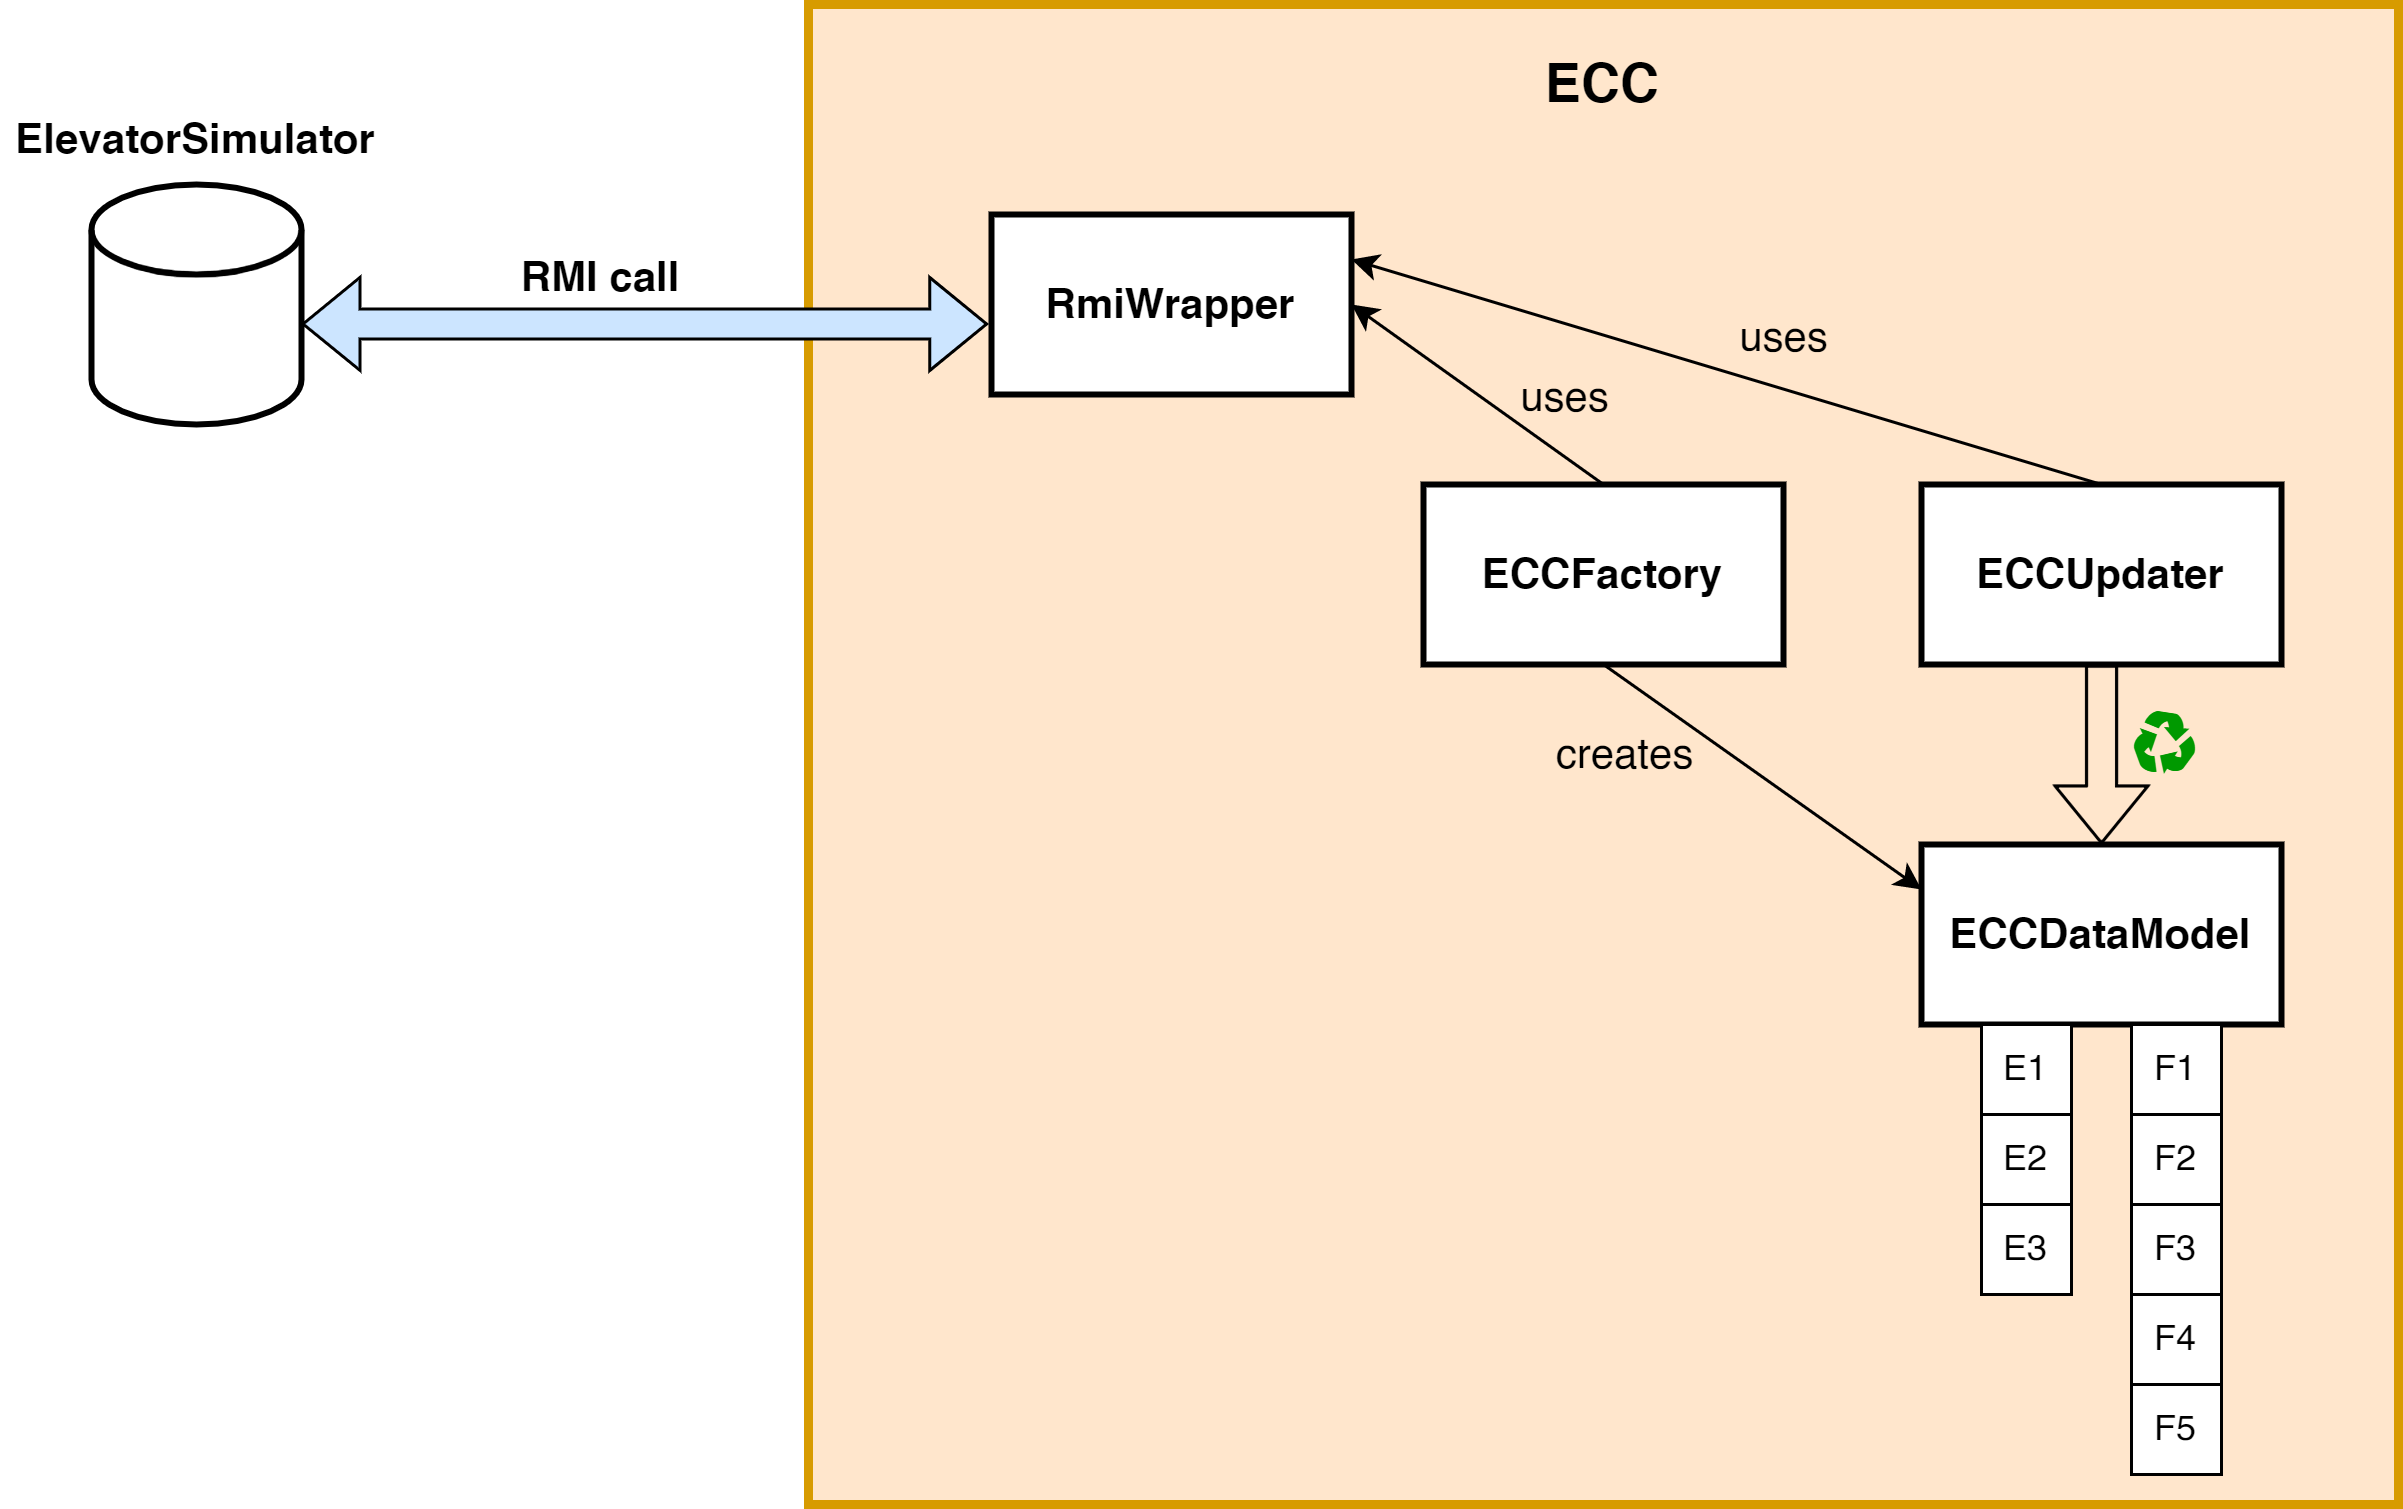

The diagram above was exported from draw.io. Its source (the exported page's mxGraphModel, read from the mxfile embedded in the PNG):
<mxGraphModel dx="1000" dy="792" grid="1" gridSize="10" guides="1" tooltips="1" connect="1" arrows="1" fold="1" page="1" pageScale="1" pageWidth="1169" pageHeight="827" math="0" shadow="0">
  <root>
    <mxCell id="0" />
    <mxCell id="1" parent="0" />
    <mxCell id="THf-YUbgfOtrubaINq57-1" value="ECC" style="rounded=0;whiteSpace=wrap;html=1;fillColor=#ffe6cc;strokeColor=#d79b00;glass=0;shadow=0;sketch=0;align=center;verticalAlign=top;spacing=11;fontSize=18;fontStyle=1;strokeWidth=3;" vertex="1" parent="1">
      <mxGeometry x="379" y="170" width="530" height="500" as="geometry" />
    </mxCell>
    <mxCell id="THf-YUbgfOtrubaINq57-2" value="ECCUpdater" style="rounded=0;whiteSpace=wrap;html=1;fontStyle=1;fontSize=14;strokeWidth=2;" vertex="1" parent="1">
      <mxGeometry x="750" y="330" width="120" height="60" as="geometry" />
    </mxCell>
    <mxCell id="THf-YUbgfOtrubaINq57-3" value="ECCFactory" style="rounded=0;whiteSpace=wrap;html=1;fontSize=14;fontStyle=1;strokeWidth=2;" vertex="1" parent="1">
      <mxGeometry x="584" y="330" width="120" height="60" as="geometry" />
    </mxCell>
    <mxCell id="THf-YUbgfOtrubaINq57-4" value="ECCDataModel" style="rounded=0;whiteSpace=wrap;html=1;fontSize=14;fontStyle=1;strokeWidth=2;" vertex="1" parent="1">
      <mxGeometry x="750" y="450" width="120" height="60" as="geometry" />
    </mxCell>
    <mxCell id="THf-YUbgfOtrubaINq57-5" value="" style="shape=flexArrow;endArrow=classic;startArrow=classic;html=1;rounded=0;fontSize=14;entryX=0.113;entryY=0.213;entryDx=0;entryDy=0;entryPerimeter=0;exitX=1;exitY=0.581;exitDx=0;exitDy=0;exitPerimeter=0;labelBackgroundColor=default;labelBorderColor=none;strokeWidth=1;fillColor=#CCE5FF;" edge="1" parent="1" source="THf-YUbgfOtrubaINq57-6" target="THf-YUbgfOtrubaINq57-1">
      <mxGeometry width="100" height="100" relative="1" as="geometry">
        <mxPoint x="220" y="277" as="sourcePoint" />
        <mxPoint x="389" y="310" as="targetPoint" />
      </mxGeometry>
    </mxCell>
    <mxCell id="THf-YUbgfOtrubaINq57-6" value="" style="shape=cylinder3;whiteSpace=wrap;html=1;boundedLbl=1;backgroundOutline=1;size=15;rounded=0;shadow=0;glass=0;sketch=0;fontSize=14;strokeWidth=2;gradientColor=none;" vertex="1" parent="1">
      <mxGeometry x="140" y="230" width="70" height="80" as="geometry" />
    </mxCell>
    <mxCell id="THf-YUbgfOtrubaINq57-8" value="&lt;b&gt;ElevatorSimulator&lt;/b&gt;" style="text;html=1;strokeColor=none;fillColor=none;align=center;verticalAlign=middle;whiteSpace=wrap;rounded=0;shadow=0;glass=0;sketch=0;fontSize=14;" vertex="1" parent="1">
      <mxGeometry x="110" y="200" width="130" height="30" as="geometry" />
    </mxCell>
    <mxCell id="THf-YUbgfOtrubaINq57-9" value="&lt;b&gt;RMI call&lt;/b&gt;" style="text;html=1;strokeColor=none;fillColor=none;align=center;verticalAlign=middle;whiteSpace=wrap;rounded=0;shadow=0;glass=0;sketch=0;fontSize=14;" vertex="1" parent="1">
      <mxGeometry x="245" y="246" width="130" height="30" as="geometry" />
    </mxCell>
    <mxCell id="THf-YUbgfOtrubaINq57-10" value="RmiWrapper" style="rounded=0;whiteSpace=wrap;html=1;fontSize=14;fontStyle=1;strokeWidth=2;" vertex="1" parent="1">
      <mxGeometry x="440" y="240" width="120" height="60" as="geometry" />
    </mxCell>
    <mxCell id="THf-YUbgfOtrubaINq57-14" value="" style="endArrow=classic;html=1;rounded=0;fontSize=14;exitX=0.5;exitY=0;exitDx=0;exitDy=0;entryX=1;entryY=0.5;entryDx=0;entryDy=0;" edge="1" parent="1" source="THf-YUbgfOtrubaINq57-3" target="THf-YUbgfOtrubaINq57-10">
      <mxGeometry width="50" height="50" relative="1" as="geometry">
        <mxPoint x="510" y="420" as="sourcePoint" />
        <mxPoint x="560" y="370" as="targetPoint" />
      </mxGeometry>
    </mxCell>
    <mxCell id="THf-YUbgfOtrubaINq57-16" value="uses" style="edgeLabel;html=1;align=center;verticalAlign=middle;resizable=0;points=[];fontSize=14;labelBackgroundColor=none;" vertex="1" connectable="0" parent="THf-YUbgfOtrubaINq57-14">
      <mxGeometry x="0.1914" y="2" relative="1" as="geometry">
        <mxPoint x="37" y="4" as="offset" />
      </mxGeometry>
    </mxCell>
    <mxCell id="THf-YUbgfOtrubaINq57-15" value="" style="endArrow=classic;html=1;rounded=0;fontSize=14;exitX=0.5;exitY=0;exitDx=0;exitDy=0;entryX=1;entryY=0.25;entryDx=0;entryDy=0;" edge="1" parent="1" source="THf-YUbgfOtrubaINq57-2" target="THf-YUbgfOtrubaINq57-10">
      <mxGeometry width="50" height="50" relative="1" as="geometry">
        <mxPoint x="654" y="340" as="sourcePoint" />
        <mxPoint x="570" y="280" as="targetPoint" />
      </mxGeometry>
    </mxCell>
    <mxCell id="THf-YUbgfOtrubaINq57-17" value="uses" style="edgeLabel;html=1;align=center;verticalAlign=middle;resizable=0;points=[];fontSize=14;labelBackgroundColor=none;" vertex="1" connectable="0" parent="1">
      <mxGeometry x="703.9972928881465" y="280.00444499640264" as="geometry" />
    </mxCell>
    <mxCell id="THf-YUbgfOtrubaINq57-18" value="" style="endArrow=classic;html=1;rounded=0;fontSize=14;exitX=0.5;exitY=1;exitDx=0;exitDy=0;entryX=0;entryY=0.25;entryDx=0;entryDy=0;" edge="1" parent="1" source="THf-YUbgfOtrubaINq57-3" target="THf-YUbgfOtrubaINq57-4">
      <mxGeometry width="50" height="50" relative="1" as="geometry">
        <mxPoint x="654" y="340" as="sourcePoint" />
        <mxPoint x="570" y="280" as="targetPoint" />
      </mxGeometry>
    </mxCell>
    <mxCell id="THf-YUbgfOtrubaINq57-19" value="creates" style="edgeLabel;html=1;align=center;verticalAlign=middle;resizable=0;points=[];fontSize=14;labelBackgroundColor=none;" vertex="1" connectable="0" parent="THf-YUbgfOtrubaINq57-18">
      <mxGeometry x="0.1914" y="2" relative="1" as="geometry">
        <mxPoint x="-58" y="-13" as="offset" />
      </mxGeometry>
    </mxCell>
    <mxCell id="THf-YUbgfOtrubaINq57-22" value="" style="shape=flexArrow;endArrow=classic;html=1;rounded=0;fontSize=14;exitX=0.5;exitY=1;exitDx=0;exitDy=0;entryX=0.5;entryY=0;entryDx=0;entryDy=0;" edge="1" parent="1" source="THf-YUbgfOtrubaINq57-2" target="THf-YUbgfOtrubaINq57-4">
      <mxGeometry width="50" height="50" relative="1" as="geometry">
        <mxPoint x="780" y="450" as="sourcePoint" />
        <mxPoint x="830" y="400" as="targetPoint" />
      </mxGeometry>
    </mxCell>
    <mxCell id="THf-YUbgfOtrubaINq57-23" value="♻" style="edgeLabel;html=1;align=center;verticalAlign=middle;resizable=0;points=[];fontSize=26;labelBackgroundColor=none;fontColor=#009900;" vertex="1" connectable="0" parent="THf-YUbgfOtrubaINq57-22">
      <mxGeometry x="0.3611" y="-12" relative="1" as="geometry">
        <mxPoint x="32" y="-17" as="offset" />
      </mxGeometry>
    </mxCell>
    <mxCell id="THf-YUbgfOtrubaINq57-28" value="&lt;font color=&quot;#000000&quot; style=&quot;font-size: 12px;&quot;&gt;&lt;span style=&quot;font-size: 12px; line-height: 1;&quot;&gt;E1&lt;/span&gt;&lt;/font&gt;" style="whiteSpace=wrap;html=1;aspect=fixed;rounded=0;shadow=0;glass=0;labelBackgroundColor=none;sketch=0;fontSize=12;fontColor=#009900;strokeWidth=1;gradientColor=none;align=center;verticalAlign=middle;spacing=0;" vertex="1" parent="1">
      <mxGeometry x="770" y="510" width="30" height="30" as="geometry" />
    </mxCell>
    <mxCell id="THf-YUbgfOtrubaINq57-29" value="&lt;font color=&quot;#000000&quot; style=&quot;font-size: 12px&quot;&gt;&lt;span style=&quot;font-size: 12px ; line-height: 1&quot;&gt;E2&lt;/span&gt;&lt;/font&gt;" style="whiteSpace=wrap;html=1;aspect=fixed;rounded=0;shadow=0;glass=0;labelBackgroundColor=none;sketch=0;fontSize=12;fontColor=#009900;strokeWidth=1;gradientColor=none;align=center;verticalAlign=middle;spacing=0;" vertex="1" parent="1">
      <mxGeometry x="770" y="540" width="30" height="30" as="geometry" />
    </mxCell>
    <mxCell id="THf-YUbgfOtrubaINq57-30" value="&lt;font color=&quot;#000000&quot; style=&quot;font-size: 12px&quot;&gt;&lt;span style=&quot;font-size: 12px ; line-height: 1&quot;&gt;E3&lt;/span&gt;&lt;/font&gt;" style="whiteSpace=wrap;html=1;aspect=fixed;rounded=0;shadow=0;glass=0;labelBackgroundColor=none;sketch=0;fontSize=12;fontColor=#009900;strokeWidth=1;gradientColor=none;align=center;verticalAlign=middle;spacing=0;" vertex="1" parent="1">
      <mxGeometry x="770" y="570" width="30" height="30" as="geometry" />
    </mxCell>
    <mxCell id="THf-YUbgfOtrubaINq57-32" value="&lt;font color=&quot;#000000&quot; style=&quot;font-size: 12px&quot;&gt;&lt;span style=&quot;font-size: 12px ; line-height: 1&quot;&gt;F1&lt;/span&gt;&lt;/font&gt;" style="whiteSpace=wrap;html=1;aspect=fixed;rounded=0;shadow=0;glass=0;labelBackgroundColor=none;sketch=0;fontSize=12;fontColor=#009900;strokeWidth=1;gradientColor=none;align=center;verticalAlign=middle;spacing=0;" vertex="1" parent="1">
      <mxGeometry x="820" y="510" width="30" height="30" as="geometry" />
    </mxCell>
    <mxCell id="THf-YUbgfOtrubaINq57-33" value="&lt;font color=&quot;#000000&quot; style=&quot;font-size: 12px&quot;&gt;&lt;span style=&quot;font-size: 12px ; line-height: 1&quot;&gt;F2&lt;/span&gt;&lt;/font&gt;" style="whiteSpace=wrap;html=1;aspect=fixed;rounded=0;shadow=0;glass=0;labelBackgroundColor=none;sketch=0;fontSize=12;fontColor=#009900;strokeWidth=1;gradientColor=none;align=center;verticalAlign=middle;spacing=0;" vertex="1" parent="1">
      <mxGeometry x="820" y="540" width="30" height="30" as="geometry" />
    </mxCell>
    <mxCell id="THf-YUbgfOtrubaINq57-34" value="&lt;font color=&quot;#000000&quot; style=&quot;font-size: 12px&quot;&gt;&lt;span style=&quot;font-size: 12px ; line-height: 1&quot;&gt;F3&lt;/span&gt;&lt;/font&gt;" style="whiteSpace=wrap;html=1;aspect=fixed;rounded=0;shadow=0;glass=0;labelBackgroundColor=none;sketch=0;fontSize=12;fontColor=#009900;strokeWidth=1;gradientColor=none;align=center;verticalAlign=middle;spacing=0;" vertex="1" parent="1">
      <mxGeometry x="820" y="570" width="30" height="30" as="geometry" />
    </mxCell>
    <mxCell id="THf-YUbgfOtrubaINq57-35" value="&lt;font color=&quot;#000000&quot; style=&quot;font-size: 12px&quot;&gt;&lt;span style=&quot;font-size: 12px ; line-height: 1&quot;&gt;F4&lt;br&gt;&lt;/span&gt;&lt;/font&gt;" style="whiteSpace=wrap;html=1;aspect=fixed;rounded=0;shadow=0;glass=0;labelBackgroundColor=none;sketch=0;fontSize=12;fontColor=#009900;strokeWidth=1;gradientColor=none;align=center;verticalAlign=middle;spacing=0;" vertex="1" parent="1">
      <mxGeometry x="820" y="600" width="30" height="30" as="geometry" />
    </mxCell>
    <mxCell id="THf-YUbgfOtrubaINq57-36" value="&lt;font color=&quot;#000000&quot; style=&quot;font-size: 12px&quot;&gt;&lt;span style=&quot;font-size: 12px ; line-height: 1&quot;&gt;F5&lt;br&gt;&lt;/span&gt;&lt;/font&gt;" style="whiteSpace=wrap;html=1;aspect=fixed;rounded=0;shadow=0;glass=0;labelBackgroundColor=none;sketch=0;fontSize=12;fontColor=#009900;strokeWidth=1;gradientColor=none;align=center;verticalAlign=middle;spacing=0;" vertex="1" parent="1">
      <mxGeometry x="820" y="630" width="30" height="30" as="geometry" />
    </mxCell>
  </root>
</mxGraphModel>